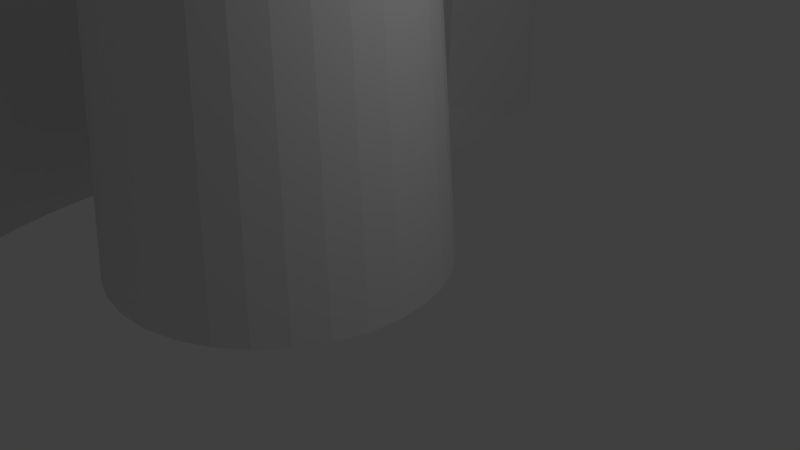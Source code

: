 # Source: untitled.blend  (saved by Blender 2.78.0; exported with 4.5.12 LTS)
import bpy
from mathutils import Matrix  # noqa: F401  (used for matrix-valued properties, if any)

bpy.ops.wm.read_factory_settings(use_empty=True)
scene = bpy.context.scene
scene.name = 'Scene'

# ---- collections
col_collection_1 = bpy.data.collections.new('Collection 1'); scene.collection.children.link(col_collection_1)

# ---- materials (node trees are filled in below, after node groups)
mat_material = bpy.data.materials.new('Material')
mat_material.alpha_threshold = 0.0
mat_material.use_transparent_shadow = False
mat_material.roughness = 0.5
mat_material.line_color = (0.0, 0.0, 0.0, 1.0)

# ---- material node trees

# ---- world
world_world = bpy.data.worlds.new('World'); scene.world = world_world
world_world.color = (0.05088, 0.05088, 0.05088)
world_world.use_sun_shadow = False
world_world.sun_shadow_jitter_overblur = 0.0
world_world.cycles.sampling_method = 'MANUAL'

# ---- cameras
cam_camera = bpy.data.cameras.new('Camera')
cam_camera.clip_end = 100.0
cam_camera.lens = 35.0
cam_camera.sensor_width = 32.0
cam_camera.sensor_height = 18.0
cam_camera.ortho_scale = 7.314
cam_camera.dof.focus_distance = 0.0
cam_camera.dof.aperture_fstop = 128.0

# ---- lights
light_lamp = bpy.data.lights.new('Lamp', 'POINT')
light_lamp.transmission_factor = 0.0
light_lamp.cutoff_distance = 30.0
light_lamp.energy = 100.0
light_lamp.shadow_buffer_clip_start = 1.001
light_lamp.shadow_soft_size = 0.1
light_lamp.shadow_maximum_resolution = 0.006
light_lamp.use_absolute_resolution = True

# ---- meshes
me_cube = bpy.data.meshes.new('Cube')
me_cube.from_pydata([(-3.489, 7.57, 0.01349), (-3.502, 7.535, 3.183), (-3.408, 7.071, 3.178), (-3.341, 6.285, 3.185), (-3.274, 5.499, 3.178), (-3.225, 4.924, 3.183), (-3.348, 4.9, 2.941e-09), (-3.225, 4.924, -0.8472), (-3.274, 5.499, -0.8725), (-3.341, 6.285, -0.8607), (-3.408, 7.071, -0.8725), (-3.478, 7.535, -0.8607), (-4.056, 7.5, 2.941e-09), (-4.101, 7.449, 3.183), (-4.004, 6.889, 3.178), (-3.87, 6.123, 3.185), (-3.737, 5.358, 3.178), (-3.639, 4.797, 3.183), (-3.745, 4.779, 2.941e-09), (-3.639, 4.797, -0.8472), (-3.737, 5.358, -0.8725), (-3.87, 6.123, -0.8607), (-4.004, 6.889, -0.8725), (-4.101, 7.449, -0.8472), (-4.65, 7.233, 2.941e-09), (-4.722, 7.125, 3.183), (-4.578, 6.589, 3.178), (-4.381, 5.857, 3.185), (-4.184, 5.125, 3.178), (-4.039, 4.589, 3.183), (-4.128, 4.533, 2.941e-09), (-4.039, 4.589, -0.8472), (-4.184, 5.125, -0.8725), (-4.381, 5.857, -0.8607), (-4.578, 6.589, -0.8725), (-4.722, 7.125, -0.8472), (-5.293, 6.796, 2.941e-09), (-5.311, 6.679, 3.183), (-5.122, 6.176, 3.178), (-4.865, 5.49, 3.185), (-4.607, 4.804, 3.178), (-4.418, 4.301, 3.183), (-4.491, 4.258, 2.941e-09), (-4.418, 4.301, -0.8472), (-4.607, 4.804, -0.8725), (-4.865, 5.49, -0.8607), (-5.122, 6.176, -0.8725), (-5.311, 6.679, -0.8472), (-5.783, 6.287, 2.941e-09), (-5.856, 6.118, 3.183), (-5.627, 5.658, 3.178), (-5.313, 5.029, 3.185), (-4.999, 4.401, 3.178), (-4.77, 3.94, 3.183), (-4.827, 3.882, 2.941e-09), (-4.77, 3.94, -0.8472), (-4.999, 4.401, -0.8725), (-5.313, 5.029, -0.8607), (-5.627, 5.658, -0.8725), (-5.856, 6.118, -0.8472), (-6.209, 5.603, 2.941e-09), (-6.35, 5.453, 3.183), (-6.083, 5.043, 3.178), (-5.718, 4.482, 3.185), (-5.354, 3.922, 3.178), (-5.087, 3.512, 3.183), (-5.131, 3.472, 2.941e-09), (-5.087, 3.512, -0.8472), (-5.354, 3.922, -0.8725), (-5.718, 4.482, -0.8607), (-6.083, 5.043, -0.8725), (-6.35, 5.453, -0.8472), (-6.653, 4.824, 2.941e-09), (-6.782, 4.695, 3.183), (-6.483, 4.341, 3.178), (-6.074, 3.859, 3.185), (-5.665, 3.377, 3.178), (-5.366, 3.024, 3.183), (-5.398, 2.958, 2.941e-09), (-5.366, 3.024, -0.8472), (-5.665, 3.377, -0.8725), (-6.074, 3.859, -0.8607), (-6.483, 4.341, -0.8725), (-6.782, 4.695, -0.8472), (-7.028, 3.962, 2.941e-09), (-7.147, 3.856, 3.183), (-6.82, 3.566, 3.178), (-6.374, 3.17, 3.185), (-5.927, 2.773, 3.178), (-5.601, 2.483, 3.183), (-5.622, 2.441, 2.941e-09), (-5.601, 2.483, -0.8472), (-5.927, 2.773, -0.8725), (-6.374, 3.17, -0.8607), (-6.82, 3.566, -0.8725), (-7.147, 3.856, -0.8472), (-7.326, 3.032, 2.941e-09), (-7.437, 2.951, 3.183), (-7.088, 2.729, 3.178), (-6.612, 2.426, 3.185), (-6.136, 2.123, 3.178), (-5.788, 1.901, 3.183), (-5.801, 1.819, 2.941e-09), (-5.788, 1.901, -0.8472), (-6.136, 2.123, -0.8725), (-6.612, 2.426, -0.8607), (-7.088, 2.729, -0.8725), (-7.437, 2.951, -0.8472), (-7.542, 2.051, 2.941e-09), (-7.648, 1.996, 3.183), (-7.283, 1.846, 3.178), (-6.786, 1.641, 3.185), (-6.288, 1.436, 3.178), (-5.923, 1.285, 3.183), (-5.931, 1.231, 2.941e-09), (-5.923, 1.285, -0.8472), (-6.288, 1.436, -0.8725), (-6.786, 1.641, -0.8607), (-7.283, 1.846, -0.8725), (-7.648, 1.996, -0.8472), (-7.674, 1.034, 2.941e-09), (-7.776, 1.007, 3.183), (-7.402, 0.9309, 3.178), (-6.891, 0.8274, 3.185), (-6.38, 0.724, 3.178), (-6.006, 0.6483, 3.183), (-6.01, 0.6206, 2.941e-09), (-6.006, 0.6483, -0.8472), (-6.38, 0.724, -0.8725), (-6.891, 0.8274, -0.8607), (-7.402, 0.9309, -0.8725), (-7.776, 1.007, -0.8472), (-7.718, 3.499e-07, 2.941e-09), (-7.819, 3.314e-07, 3.183), (-7.442, 2.807e-07, 3.178), (-6.926, 2.114e-07, 3.185), (-6.411, 1.421e-07, 3.178), (-6.033, 9.141e-08, 3.183), (-6.037, 7.284e-08, 2.941e-09), (-6.033, 9.141e-08, -0.8472), (-6.411, 1.421e-07, -0.8725), (-6.926, 2.114e-07, -0.8607), (-7.442, 2.807e-07, -0.8725), (-7.819, 3.314e-07, -0.8472), (-7.674, -1.034, 2.941e-09), (-7.776, -1.007, 3.183), (-7.402, -0.9309, 3.178), (-6.891, -0.8274, 3.185), (-6.38, -0.724, 3.178), (-6.006, -0.6483, 3.183), (-6.01, -0.6206, 2.941e-09), (-6.006, -0.6483, -0.8472), (-6.38, -0.724, -0.8725), (-6.891, -0.8274, -0.8607), (-7.402, -0.9309, -0.8725), (-7.776, -1.007, -0.8472), (-7.542, -2.051, 2.941e-09), (-7.648, -1.996, 3.183), (-7.283, -1.846, 3.178), (-6.786, -1.641, 3.185), (-6.288, -1.436, 3.178), (-5.923, -1.285, 3.183), (-5.931, -1.231, 2.941e-09), (-5.923, -1.285, -0.8472), (-6.288, -1.436, -0.8725), (-6.786, -1.641, -0.8607), (-7.283, -1.846, -0.8725), (-7.648, -1.996, -0.8472), (-7.326, -3.032, 2.941e-09), (-7.437, -2.951, 3.183), (-7.088, -2.729, 3.178), (-6.612, -2.426, 3.185), (-6.136, -2.123, 3.178), (-5.788, -1.901, 3.183), (-5.801, -1.819, 2.941e-09), (-5.788, -1.901, -0.8472), (-6.136, -2.123, -0.8725), (-6.612, -2.426, -0.8607), (-7.088, -2.729, -0.8725), (-7.437, -2.951, -0.8472), (-7.028, -3.962, 2.941e-09), (-7.147, -3.856, 3.183), (-6.82, -3.566, 3.178), (-6.374, -3.17, 3.185), (-5.927, -2.773, 3.178), (-5.601, -2.483, 3.183), (-5.622, -2.438, 2.941e-09), (-5.601, -2.483, -0.8472), (-5.927, -2.773, -0.8725), (-6.374, -3.17, -0.8607), (-6.82, -3.566, -0.8725), (-7.147, -3.856, -0.8472), (-6.653, -4.824, 2.941e-09), (-6.782, -4.695, 3.183), (-6.483, -4.341, 3.178), (-6.074, -3.859, 3.185), (-5.665, -3.377, 3.178), (-5.366, -3.024, 3.183), (-5.398, -2.956, 2.941e-09), (-5.366, -3.024, -0.8472), (-5.665, -3.377, -0.8725), (-6.074, -3.859, -0.8607), (-6.483, -4.341, -0.8725), (-6.782, -4.695, -0.8472), (-6.209, -5.603, 2.941e-09), (-6.35, -5.453, 3.183), (-6.083, -5.043, 3.178), (-5.718, -4.482, 3.185), (-5.354, -3.922, 3.178), (-5.087, -3.512, 3.183), (-5.131, -3.423, 2.941e-09), (-5.087, -3.512, -0.8472), (-5.354, -3.922, -0.8725), (-5.718, -4.482, -0.8607), (-6.083, -5.043, -0.8725), (-6.35, -5.453, -0.8472), (-5.702, -6.287, 2.941e-09), (-5.856, -6.118, 3.183), (-5.627, -5.658, 3.178), (-5.313, -5.029, 3.185), (-4.999, -4.401, 3.178), (-4.77, -3.94, 3.183), (-4.827, -3.894, 2.941e-09), (-4.77, -3.94, -0.8472), (-4.999, -4.401, -0.8725), (-5.313, -5.029, -0.8607), (-5.627, -5.658, -0.8725), (-5.856, -6.118, -0.8472), (-5.141, -6.862, 2.941e-09), (-5.311, -6.679, 3.183), (-5.122, -6.176, 3.178), (-4.865, -5.49, 3.185), (-4.607, -4.804, 3.178), (-4.418, -4.301, 3.183), (-4.491, -4.24, 2.941e-09), (-4.418, -4.301, -0.8472), (-4.607, -4.804, -0.8725), (-4.865, -5.49, -0.8607), (-5.122, -6.176, -0.8725), (-5.311, -6.679, -0.8472), (-4.629, -7.211, 2.941e-09), (-4.722, -7.125, 3.183), (-4.578, -6.589, 3.178), (-4.381, -5.857, 3.185), (-4.184, -5.125, 3.178), (-4.039, -4.589, 3.183), (-4.128, -4.546, 2.941e-09), (-4.039, -4.589, -0.8472), (-4.184, -5.125, -0.8725), (-4.381, -5.857, -0.8607), (-4.578, -6.589, -0.8725), (-4.722, -7.125, -0.8472), (-4.12, -7.507, 2.941e-09), (-4.101, -7.449, 3.183), (-4.004, -6.889, 3.178), (-3.87, -6.123, 3.185), (-3.737, -5.358, 3.178), (-3.639, -4.797, 3.183), (-3.745, -4.745, 2.941e-09), (-3.639, -4.797, -0.8472), (-3.737, -5.358, -0.8725), (-3.87, -6.123, -0.8607), (-4.004, -6.889, -0.8725), (-4.101, -7.449, -0.8472), (-3.458, -7.709, 2.941e-09), (-3.458, -7.646, 3.183), (-3.408, -7.071, 3.178), (-3.341, -6.285, 3.185), (-3.274, -5.499, 3.178), (-3.225, -4.924, 3.183), (-3.265, -4.867, 2.941e-09), (-3.225, -4.924, -0.8472), (-3.274, -5.499, -0.8725), (-3.341, -6.285, -0.8607), (-3.408, -7.071, -0.8725), (-3.458, -7.646, -0.8472), (-0.863, 2.232, -0.6375), (-1.402, 2.028, 4.378), (-20.85, -1.0, -1.0), (-1.333, 2.375, -0.6375), (-1.823, 2.07, 4.378), (-1.823, 2.423, -0.6375), (-1.478, 1.647, 8.853), (-1.147, 1.547, 8.853), (-0.9982, 1.906, 4.378), (-0.4295, 2.0, -0.6375), (-0.6257, 1.707, 4.378), (-0.04945, 1.688, -0.6375), (-0.2993, 1.439, 4.378), (0.2624, 1.308, -0.6375), (-0.03133, 1.112, 4.378), (0.4941, 0.8749, -0.6375), (0.1678, 0.7397, 4.378), (0.6368, 0.4045, -0.6375), (0.2904, 0.3356, 4.378), (0.685, -0.08472, -0.6375), (0.3318, -0.08472, 4.378), (0.6368, -0.5739, -0.6375), (0.2904, -0.505, 4.378), (0.4941, -1.044, -0.6375), (0.1678, -0.9092, 4.378), (0.2624, -1.478, -0.6375), (-0.03133, -1.282, 4.378), (-0.04945, -1.858, -0.6375), (-0.2993, -1.608, 4.378), (-0.4295, -2.17, -0.6375), (-0.6257, -1.876, 4.378), (-0.863, -2.402, -0.6375), (-0.9982, -2.075, 4.378), (-1.333, -2.544, -0.6375), (-1.402, -2.198, 4.378), (-1.823, -2.592, -0.6375), (-1.823, -2.239, 4.378), (-2.312, -2.544, -0.6375), (-2.243, -2.198, 4.378), (-2.782, -2.402, -0.6375), (-2.647, -2.075, 4.378), (-3.216, -2.17, -0.6375), (-3.02, -1.876, 4.378), (-3.596, -1.858, -0.6375), (-3.346, -1.608, 4.378), (-3.908, -1.478, -0.6375), (-3.614, -1.282, 4.378), (-4.139, -1.044, -0.6375), (-3.813, -0.9092, 4.378), (-4.282, -0.5739, -0.6375), (-3.936, -0.505, 4.378), (-4.33, -0.08472, -0.6375), (-3.977, -0.08472, 4.378), (-4.282, 0.4045, -0.6375), (-3.936, 0.3356, 4.378), (-4.139, 0.8749, -0.6375), (-3.813, 0.7397, 4.378), (-3.908, 1.308, -0.6375), (-3.614, 1.112, 4.378), (-3.596, 1.688, -0.6375), (-3.346, 1.439, 4.378), (-3.216, 2.0, -0.6375), (-3.02, 1.707, 4.378), (-2.782, 2.232, -0.6375), (-2.647, 1.906, 4.378), (-2.312, 2.375, -0.6375), (-2.243, 2.028, 4.378), (-1.823, 1.681, 8.853), (-0.8415, 1.384, 8.853), (-0.5739, 1.164, 8.853), (-0.3542, 0.8965, 8.853), (-0.191, 0.5911, 8.853), (-0.09052, 0.2598, 8.853), (-0.05658, -0.08472, 8.853), (-0.09052, -0.4293, 8.853), (-0.191, -0.7606, 8.853), (-0.3542, -1.066, 8.853), (-0.5739, -1.334, 8.853), (-0.8415, -1.553, 8.853), (-1.147, -1.716, 8.853), (-1.478, -1.817, 8.853), (-1.823, -1.851, 8.853), (-2.167, -1.817, 8.853), (-2.498, -1.716, 8.853), (-2.804, -1.553, 8.853), (-3.071, -1.334, 8.853), (-3.291, -1.066, 8.853), (-3.454, -0.7606, 8.853), (-3.555, -0.4293, 8.853), (-3.589, -0.08472, 8.853), (-3.555, 0.2598, 8.853), (-3.454, 0.5911, 8.853), (-3.291, 0.8965, 8.853), (-3.071, 1.164, 8.853), (-2.804, 1.384, 8.853), (-2.498, 1.547, 8.853), (-2.167, 1.647, 8.853), (-2.369, 1.234, 12.16), (-2.616, 1.102, 12.16), (-2.101, 1.315, 12.16), (-1.823, 1.343, 12.16), (-2.832, 0.9246, 12.16), (-3.01, 0.7083, 12.16), (-3.141, 0.4615, 12.16), (-3.223, 0.1938, 12.16), (-3.25, -0.08472, 12.16), (-3.223, -0.3632, 12.16), (-3.141, -0.631, 12.16), (-3.01, -0.8778, 12.16), (-2.832, -1.094, 12.16), (-2.616, -1.272, 12.16), (-2.369, -1.404, 12.16), (-2.101, -1.485, 12.16), (-1.823, -1.512, 12.16), (-1.544, -1.485, 12.16), (-1.276, -1.404, 12.16), (-1.03, -1.272, 12.16), (-0.8133, -1.094, 12.16), (-0.6358, -0.8778, 12.16), (-0.5039, -0.631, 12.16), (-0.4226, -0.3632, 12.16), (-0.3952, -0.08472, 12.16), (-0.4226, 0.1938, 12.16), (-0.5039, 0.4615, 12.16), (-0.6358, 0.7083, 12.16), (-0.8133, 0.9246, 12.16), (-1.03, 1.102, 12.16), (-1.276, 1.234, 12.16), (-1.544, 1.315, 12.16), (-2.302, 1.073, 14.69), (-2.519, 0.9571, 14.69), (-2.067, 1.144, 14.69), (-1.823, 1.168, 14.69), (-2.709, 0.8013, 14.69), (-2.865, 0.6114, 14.69), (-2.98, 0.3948, 14.69), (-3.052, 0.1597, 14.69), (-3.076, -0.08472, 14.69), (-3.052, -0.3292, 14.69), (-2.98, -0.5642, 14.69), (-2.865, -0.7809, 14.69), (-2.709, -0.9707, 14.69), (-2.519, -1.127, 14.69), (-2.302, -1.242, 14.69), (-2.067, -1.314, 14.69), (-1.823, -1.338, 14.69), (-1.578, -1.314, 14.69), (-1.343, -1.242, 14.69), (-1.127, -1.127, 14.69), (-0.9366, -0.9707, 14.69), (-0.7808, -0.7809, 14.69), (-0.665, -0.5642, 14.69), (-0.5937, -0.3292, 14.69), (-0.5696, -0.08472, 14.69), (-0.5937, 0.1597, 14.69), (-0.665, 0.3948, 14.69), (-0.7808, 0.6114, 14.69), (-0.9366, 0.8013, 14.69), (-1.127, 0.9571, 14.69), (-1.343, 1.073, 14.69), (-1.578, 1.144, 14.69), (-2.213, 0.8566, 17.22), (-2.389, 0.7624, 17.22), (-2.021, 0.9145, 17.22), (-1.823, 0.9341, 17.22), (-2.543, 0.6357, 17.22), (-2.67, 0.4813, 17.22), (-2.764, 0.3052, 17.22), (-2.822, 0.114, 17.22), (-2.841, -0.08472, 17.22), (-2.822, -0.2835, 17.22), (-2.764, -0.4746, 17.22), (-2.67, -0.6508, 17.22), (-2.543, -0.8051, 17.22), (-2.389, -0.9319, 17.22), (-2.213, -1.026, 17.22), (-2.021, -1.084, 17.22), (-1.823, -1.104, 17.22), (-1.624, -1.084, 17.22), (-1.433, -1.026, 17.22), (-1.257, -0.9319, 17.22), (-1.102, -0.8051, 17.22), (-0.9755, -0.6508, 17.22), (-0.8814, -0.4746, 17.22), (-0.8234, -0.2835, 17.22), (-0.8038, -0.08472, 17.22), (-0.8234, 0.114, 17.22), (-0.8814, 0.3052, 17.22), (-0.9755, 0.4813, 17.22), (-1.102, 0.6357, 17.22), (-1.257, 0.7624, 17.22), (-1.433, 0.8566, 17.22), (-1.624, 0.9145, 17.22), (-1.774, 0.1117, 18.09), (-1.736, 0.3006, 18.03), (-1.702, 0.4747, 17.93), (-1.671, 0.6273, 17.81), (-1.646, 0.7525, 17.65), (-1.628, 0.8456, 17.47), (-1.616, 0.9029, 17.28), (-1.613, 0.9222, 17.08), (-1.616, 0.9029, 16.88), (-1.628, 0.8456, 16.69), (-1.646, 0.7525, 16.51), (-1.671, 0.6273, 16.35), (-1.702, 0.4747, 16.23), (-1.736, 0.3006, 16.13), (-1.774, 0.1117, 16.07), (-1.736, 0.1003, 18.09), (-1.663, 0.2783, 18.03), (-1.595, 0.4423, 17.93), (-1.535, 0.586, 17.81), (-1.486, 0.704, 17.65), (-1.45, 0.7916, 17.47), (-1.428, 0.8456, 17.28), (-1.42, 0.8638, 17.08), (-1.428, 0.8456, 16.88), (-1.45, 0.7916, 16.69), (-1.486, 0.704, 16.51), (-1.535, 0.586, 16.35), (-1.595, 0.4423, 16.23), (-1.663, 0.2783, 16.13), (-1.736, 0.1003, 16.07), (-1.702, 0.08182, 18.09), (-1.595, 0.242, 18.03), (-1.496, 0.3895, 17.93), (-1.41, 0.5189, 17.81), (-1.339, 0.6251, 17.65), (-1.286, 0.704, 17.47), (-1.253, 0.7525, 17.28), (-1.243, 0.7689, 17.08), (-1.253, 0.7525, 16.88), (-1.286, 0.704, 16.69), (-1.339, 0.6251, 16.51), (-1.41, 0.5189, 16.35), (-1.496, 0.3895, 16.23), (-1.595, 0.242, 16.13), (-1.702, 0.08182, 16.07), (-1.671, 0.05691, 18.09), (-1.535, 0.1931, 18.03), (-1.41, 0.3186, 17.93), (-1.3, 0.4286, 17.81), (-1.209, 0.5189, 17.65), (-1.142, 0.586, 17.47), (-1.101, 0.6273, 17.28), (-1.087, 0.6413, 17.08), (-1.101, 0.6273, 16.88), (-1.142, 0.586, 16.69), (-1.209, 0.5189, 16.51), (-1.3, 0.4286, 16.35), (-1.41, 0.3186, 16.23), (-1.535, 0.1931, 16.13), (-1.671, 0.05691, 16.07), (-1.646, 0.02656, 18.09), (-1.486, 0.1336, 18.03), (-1.339, 0.2322, 17.93), (-1.209, 0.3186, 17.81), (-1.103, 0.3895, 17.65), (-1.024, 0.4423, 17.47), (-0.9757, 0.4747, 17.28), (-0.9592, 0.4857, 17.08), (-0.9757, 0.4747, 16.88), (-1.024, 0.4423, 16.69), (-1.103, 0.3895, 16.51), (-1.209, 0.3186, 16.35), (-1.339, 0.2322, 16.23), (-1.486, 0.1336, 16.13), (-1.646, 0.02656, 16.07), (-1.813, -0.08472, 16.05), (-1.628, -0.00807, 18.09), (-1.45, 0.06563, 18.03), (-1.286, 0.1336, 17.93), (-1.142, 0.1931, 17.81), (-1.024, 0.242, 17.65), (-0.9366, 0.2783, 17.47), (-0.8826, 0.3006, 17.28), (-0.8644, 0.3082, 17.08), (-0.8826, 0.3006, 16.88), (-0.9366, 0.2783, 16.69), (-1.024, 0.242, 16.51), (-1.142, 0.1931, 16.35), (-1.286, 0.1336, 16.23), (-1.45, 0.06563, 16.13), (-1.628, -0.00807, 16.07), (-1.616, -0.04564, 18.09), (-1.428, -0.00807, 18.03), (-1.253, 0.02656, 17.93), (-1.101, 0.05691, 17.81), (-0.9757, 0.08182, 17.65), (-0.8826, 0.1003, 17.47), (-0.8253, 0.1117, 17.28), (-0.8059, 0.1156, 17.08), (-0.8253, 0.1117, 16.88), (-0.8826, 0.1003, 16.69), (-0.9757, 0.08182, 16.51), (-1.101, 0.05691, 16.35), (-1.253, 0.02656, 16.23), (-1.428, -0.00807, 16.13), (-1.616, -0.04564, 16.07), (-1.613, -0.08472, 18.09), (-1.42, -0.08472, 18.03), (-1.243, -0.08472, 17.93), (-1.087, -0.08472, 17.81), (-0.9592, -0.08472, 17.65), (-0.8644, -0.08472, 17.47), (-0.8059, -0.08472, 17.28), (-0.7862, -0.08472, 17.08), (-0.8059, -0.08472, 16.88), (-0.8644, -0.08472, 16.69), (-0.9592, -0.08472, 16.51), (-1.087, -0.08472, 16.35), (-1.243, -0.08472, 16.23), (-1.42, -0.08472, 16.13), (-1.613, -0.08472, 16.07), (-1.616, -0.1238, 18.09), (-1.428, -0.1614, 18.03), (-1.253, -0.196, 17.93), (-1.101, -0.2264, 17.81), (-0.9757, -0.2513, 17.65), (-0.8826, -0.2698, 17.47), (-0.8253, -0.2812, 17.28), (-0.8059, -0.285, 17.08), (-0.8253, -0.2812, 16.88), (-0.8826, -0.2698, 16.69), (-0.9757, -0.2513, 16.51), (-1.101, -0.2264, 16.35), (-1.253, -0.196, 16.23), (-1.428, -0.1614, 16.13), (-1.616, -0.1238, 16.07), (-1.628, -0.1614, 18.09), (-1.45, -0.2351, 18.03), (-1.286, -0.303, 17.93), (-1.142, -0.3625, 17.81), (-1.024, -0.4114, 17.65), (-0.9366, -0.4477, 17.47), (-0.8826, -0.4701, 17.28), (-0.8644, -0.4776, 17.08), (-0.8826, -0.4701, 16.88), (-0.9366, -0.4477, 16.69), (-1.024, -0.4114, 16.51), (-1.142, -0.3625, 16.35), (-1.286, -0.303, 16.23), (-1.45, -0.2351, 16.13), (-1.628, -0.1614, 16.07), (-1.646, -0.196, 18.09), (-1.486, -0.303, 18.03), (-1.339, -0.4016, 17.93), (-1.209, -0.4881, 17.81), (-1.103, -0.559, 17.65), (-1.024, -0.6117, 17.47), (-0.9757, -0.6442, 17.28), (-0.9592, -0.6551, 17.08), (-0.9757, -0.6442, 16.88), (-1.024, -0.6117, 16.69), (-1.103, -0.559, 16.51), (-1.209, -0.4881, 16.35), (-1.339, -0.4016, 16.23), (-1.486, -0.303, 16.13), (-1.646, -0.196, 16.07), (-1.671, -0.2264, 18.09), (-1.535, -0.3625, 18.03), (-1.41, -0.4881, 17.93), (-1.3, -0.5981, 17.81), (-1.209, -0.6883, 17.65), (-1.142, -0.7554, 17.47), (-1.101, -0.7967, 17.28), (-1.087, -0.8107, 17.08), (-1.101, -0.7967, 16.88), (-1.142, -0.7554, 16.69), (-1.209, -0.6883, 16.51), (-1.3, -0.5981, 16.35), (-1.41, -0.4881, 16.23), (-1.535, -0.3625, 16.13), (-1.671, -0.2264, 16.07), (-1.702, -0.2513, 18.09), (-1.595, -0.4114, 18.03), (-1.496, -0.559, 17.93), (-1.41, -0.6883, 17.81), (-1.339, -0.7945, 17.65), (-1.286, -0.8734, 17.47), (-1.253, -0.922, 17.28), (-1.243, -0.9384, 17.08), (-1.253, -0.922, 16.88), (-1.286, -0.8734, 16.69), (-1.339, -0.7945, 16.51), (-1.41, -0.6883, 16.35), (-1.496, -0.559, 16.23), (-1.595, -0.4114, 16.13), (-1.702, -0.2513, 16.07), (-1.736, -0.2698, 18.09), (-1.663, -0.4477, 18.03), (-1.595, -0.6117, 17.93), (-1.535, -0.7554, 17.81), (-1.486, -0.8734, 17.65), (-1.45, -0.9611, 17.47), (-1.428, -1.015, 17.28), (-1.42, -1.033, 17.08), (-1.428, -1.015, 16.88), (-1.45, -0.9611, 16.69), (-1.486, -0.8734, 16.51), (-1.535, -0.7554, 16.35), (-1.595, -0.6117, 16.23), (-1.663, -0.4477, 16.13), (-1.736, -0.2698, 16.07), (-1.774, -0.2812, 18.09), (-1.736, -0.4701, 18.03), (-1.702, -0.6442, 17.93), (-1.671, -0.7967, 17.81), (-1.646, -0.922, 17.65), (-1.628, -1.015, 17.47), (-1.616, -1.072, 17.28), (-1.613, -1.092, 17.08), (-1.616, -1.072, 16.88), (-1.628, -1.015, 16.69), (-1.646, -0.922, 16.51), (-1.671, -0.7967, 16.35), (-1.702, -0.6442, 16.23), (-1.736, -0.4701, 16.13), (-1.774, -0.2812, 16.07), (-1.813, -0.285, 18.09), (-1.813, -0.4776, 18.03), (-1.813, -0.6551, 17.93), (-1.813, -0.8107, 17.81), (-1.813, -0.9384, 17.65), (-1.813, -1.033, 17.47), (-1.813, -1.092, 17.28), (-1.813, -1.111, 17.08), (-1.813, -1.092, 16.88), (-1.813, -1.033, 16.69), (-1.813, -0.9384, 16.51), (-1.813, -0.8107, 16.35), (-1.813, -0.6551, 16.23), (-1.813, -0.4776, 16.13), (-1.813, -0.285, 16.07), (-1.852, -0.2812, 18.09), (-1.89, -0.4701, 18.03), (-1.924, -0.6442, 17.93), (-1.955, -0.7967, 17.81), (-1.979, -0.922, 17.65), (-1.998, -1.015, 17.47), (-2.009, -1.072, 17.28), (-2.013, -1.092, 17.08), (-2.009, -1.072, 16.88), (-1.998, -1.015, 16.69), (-1.979, -0.922, 16.51), (-1.955, -0.7967, 16.35), (-1.924, -0.6442, 16.23), (-1.89, -0.4701, 16.13), (-1.852, -0.2812, 16.07), (-1.89, -0.2698, 18.09), (-1.963, -0.4477, 18.03), (-2.031, -0.6117, 17.93), (-2.091, -0.7554, 17.81), (-2.14, -0.8734, 17.65), (-2.176, -0.9611, 17.47), (-2.198, -1.015, 17.28), (-2.206, -1.033, 17.08), (-2.198, -1.015, 16.88), (-2.176, -0.9611, 16.69), (-2.14, -0.8734, 16.51), (-2.091, -0.7554, 16.35), (-2.031, -0.6117, 16.23), (-1.963, -0.4477, 16.13), (-1.89, -0.2698, 16.07), (-1.813, -0.08472, 18.11), (-1.924, -0.2513, 18.09), (-2.031, -0.4114, 18.03), (-2.13, -0.559, 17.93), (-2.216, -0.6883, 17.81), (-2.287, -0.7945, 17.65), (-2.34, -0.8734, 17.47), (-2.372, -0.922, 17.28), (-2.383, -0.9384, 17.08), (-2.372, -0.922, 16.88), (-2.34, -0.8734, 16.69), (-2.287, -0.7945, 16.51), (-2.216, -0.6883, 16.35), (-2.13, -0.559, 16.23), (-2.031, -0.4114, 16.13), (-1.924, -0.2513, 16.07), (-1.955, -0.2264, 18.09), (-2.091, -0.3625, 18.03), (-2.216, -0.4881, 17.93), (-2.326, -0.5981, 17.81), (-2.417, -0.6883, 17.65), (-2.484, -0.7554, 17.47), (-2.525, -0.7967, 17.28), (-2.539, -0.8107, 17.08), (-2.525, -0.7967, 16.88), (-2.484, -0.7554, 16.69), (-2.417, -0.6883, 16.51), (-2.326, -0.5981, 16.35), (-2.216, -0.4881, 16.23), (-2.091, -0.3625, 16.13), (-1.955, -0.2264, 16.07), (-1.979, -0.196, 18.09), (-2.14, -0.303, 18.03), (-2.287, -0.4016, 17.93), (-2.417, -0.4881, 17.81), (-2.523, -0.559, 17.65), (-2.602, -0.6117, 17.47), (-2.65, -0.6442, 17.28), (-2.667, -0.6551, 17.08), (-2.65, -0.6442, 16.88), (-2.602, -0.6117, 16.69), (-2.523, -0.559, 16.51), (-2.417, -0.4881, 16.35), (-2.287, -0.4016, 16.23), (-2.14, -0.303, 16.13), (-1.979, -0.196, 16.07), (-1.998, -0.1614, 18.09), (-2.176, -0.2351, 18.03), (-2.34, -0.303, 17.93), (-2.484, -0.3625, 17.81), (-2.602, -0.4114, 17.65), (-2.689, -0.4477, 17.47), (-2.743, -0.4701, 17.28), (-2.761, -0.4776, 17.08), (-2.743, -0.4701, 16.88), (-2.689, -0.4477, 16.69), (-2.602, -0.4114, 16.51), (-2.484, -0.3625, 16.35), (-2.34, -0.303, 16.23), (-2.176, -0.2351, 16.13), (-1.998, -0.1614, 16.07), (-2.009, -0.1238, 18.09), (-2.198, -0.1614, 18.03), (-2.372, -0.196, 17.93), (-2.525, -0.2264, 17.81), (-2.65, -0.2513, 17.65), (-2.743, -0.2698, 17.47), (-2.801, -0.2812, 17.28), (-2.82, -0.285, 17.08), (-2.801, -0.2812, 16.88), (-2.743, -0.2698, 16.69), (-2.65, -0.2513, 16.51), (-2.525, -0.2264, 16.35), (-2.372, -0.196, 16.23), (-2.198, -0.1614, 16.13), (-2.009, -0.1238, 16.07), (-2.013, -0.08472, 18.09), (-2.206, -0.08472, 18.03), (-2.383, -0.08472, 17.93), (-2.539, -0.08472, 17.81), (-2.667, -0.08472, 17.65), (-2.761, -0.08472, 17.47), (-2.82, -0.08472, 17.28), (-2.84, -0.08472, 17.08), (-2.82, -0.08472, 16.88), (-2.761, -0.08472, 16.69), (-2.667, -0.08472, 16.51), (-2.539, -0.08472, 16.35), (-2.383, -0.08472, 16.23), (-2.206, -0.08472, 16.13), (-2.013, -0.08472, 16.07), (-2.009, -0.04564, 18.09), (-2.198, -0.00807, 18.03), (-2.372, 0.02656, 17.93), (-2.525, 0.05691, 17.81), (-2.65, 0.08182, 17.65), (-2.743, 0.1003, 17.47), (-2.801, 0.1117, 17.28), (-2.82, 0.1156, 17.08), (-2.801, 0.1117, 16.88), (-2.743, 0.1003, 16.69), (-2.65, 0.08182, 16.51), (-2.525, 0.05691, 16.35), (-2.372, 0.02656, 16.23), (-2.198, -0.00807, 16.13), (-2.009, -0.04564, 16.07), (-1.998, -0.00807, 18.09), (-2.176, 0.06563, 18.03), (-2.34, 0.1336, 17.93), (-2.484, 0.1931, 17.81), (-2.602, 0.242, 17.65), (-2.689, 0.2783, 17.47), (-2.743, 0.3006, 17.28), (-2.761, 0.3082, 17.08), (-2.743, 0.3006, 16.88), (-2.689, 0.2783, 16.69), (-2.602, 0.242, 16.51), (-2.484, 0.1931, 16.35), (-2.34, 0.1336, 16.23), (-2.176, 0.06563, 16.13), (-1.998, -0.00807, 16.07), (-1.979, 0.02656, 18.09), (-2.14, 0.1336, 18.03), (-2.287, 0.2322, 17.93), (-2.417, 0.3186, 17.81), (-2.523, 0.3895, 17.65), (-2.602, 0.4423, 17.47), (-2.65, 0.4747, 17.28), (-2.667, 0.4857, 17.08), (-2.65, 0.4747, 16.88), (-2.602, 0.4423, 16.69), (-2.523, 0.3895, 16.51), (-2.417, 0.3186, 16.35), (-2.287, 0.2322, 16.23), (-2.14, 0.1336, 16.13), (-1.979, 0.02656, 16.07), (-1.955, 0.05691, 18.09), (-2.091, 0.1931, 18.03), (-2.216, 0.3186, 17.93), (-2.326, 0.4286, 17.81), (-2.417, 0.5189, 17.65), (-2.484, 0.586, 17.47), (-2.525, 0.6273, 17.28), (-2.539, 0.6413, 17.08), (-2.525, 0.6273, 16.88), (-2.484, 0.586, 16.69), (-2.417, 0.5189, 16.51), (-2.326, 0.4286, 16.35), (-2.216, 0.3186, 16.23), (-2.091, 0.1931, 16.13), (-1.955, 0.05691, 16.07), (-1.924, 0.08182, 18.09), (-2.031, 0.242, 18.03), (-2.13, 0.3895, 17.93), (-2.216, 0.5189, 17.81), (-2.287, 0.6251, 17.65), (-2.34, 0.704, 17.47), (-2.372, 0.7525, 17.28), (-2.383, 0.7689, 17.08), (-2.372, 0.7525, 16.88), (-2.34, 0.704, 16.69), (-2.287, 0.6251, 16.51), (-2.216, 0.5189, 16.35), (-2.13, 0.3895, 16.23), (-2.031, 0.242, 16.13), (-1.924, 0.08182, 16.07), (-1.89, 0.1003, 18.09), (-1.963, 0.2783, 18.03), (-2.031, 0.4423, 17.93), (-2.091, 0.586, 17.81), (-2.14, 0.704, 17.65), (-2.176, 0.7916, 17.47), (-2.198, 0.8456, 17.28), (-2.206, 0.8638, 17.08), (-2.198, 0.8456, 16.88), (-2.176, 0.7916, 16.69), (-2.14, 0.704, 16.51), (-2.091, 0.586, 16.35), (-2.031, 0.4423, 16.23), (-1.963, 0.2783, 16.13), (-1.89, 0.1003, 16.07), (-1.852, 0.1117, 18.09), (-1.89, 0.3006, 18.03), (-1.924, 0.4747, 17.93), (-1.955, 0.6273, 17.81), (-1.979, 0.7525, 17.65), (-1.998, 0.8456, 17.47), (-2.009, 0.9029, 17.28), (-2.013, 0.9222, 17.08), (-2.009, 0.9029, 16.88), (-1.998, 0.8456, 16.69), (-1.979, 0.7525, 16.51), (-1.955, 0.6273, 16.35), (-1.924, 0.4747, 16.23), (-1.89, 0.3006, 16.13), (-1.852, 0.1117, 16.07), (-1.813, 0.1156, 18.09), (-1.813, 0.3082, 18.03), (-1.813, 0.4857, 17.93), (-1.813, 0.6413, 17.81), (-1.813, 0.7689, 17.65), (-1.813, 0.8638, 17.47), (-1.813, 0.9222, 17.28), (-1.813, 0.942, 17.08), (-1.813, 0.9222, 16.88), (-1.813, 0.8638, 16.69), (-1.813, 0.7689, 16.51), (-1.813, 0.6413, 16.35), (-1.813, 0.4857, 16.23), (-1.813, 0.3082, 16.13), (-1.813, 0.1156, 16.07)], [], [(0, 12, 13, 1), (1, 13, 14, 2), (2, 14, 15, 3), (3, 15, 16, 4), (4, 16, 17, 5), (5, 17, 18, 6), (6, 18, 19, 7), (7, 19, 20, 8), (8, 20, 21, 9), (9, 21, 22, 10), (10, 22, 23, 11), (11, 23, 12, 0), (12, 24, 25, 13), (13, 25, 26, 14), (14, 26, 27, 15), (15, 27, 28, 16), (16, 28, 29, 17), (17, 29, 30, 18), (18, 30, 31, 19), (19, 31, 32, 20), (20, 32, 33, 21), (21, 33, 34, 22), (22, 34, 35, 23), (23, 35, 24, 12), (24, 36, 37, 25), (25, 37, 38, 26), (26, 38, 39, 27), (27, 39, 40, 28), (28, 40, 41, 29), (29, 41, 42, 30), (30, 42, 43, 31), (31, 43, 44, 32), (32, 44, 45, 33), (33, 45, 46, 34), (34, 46, 47, 35), (35, 47, 36, 24), (36, 48, 49, 37), (37, 49, 50, 38), (38, 50, 51, 39), (39, 51, 52, 40), (40, 52, 53, 41), (41, 53, 54, 42), (42, 54, 55, 43), (43, 55, 56, 44), (44, 56, 57, 45), (45, 57, 58, 46), (46, 58, 59, 47), (47, 59, 48, 36), (48, 60, 61, 49), (49, 61, 62, 50), (50, 62, 63, 51), (51, 63, 64, 52), (52, 64, 65, 53), (53, 65, 66, 54), (54, 66, 67, 55), (55, 67, 68, 56), (56, 68, 69, 57), (57, 69, 70, 58), (58, 70, 71, 59), (59, 71, 60, 48), (60, 72, 73, 61), (61, 73, 74, 62), (62, 74, 75, 63), (63, 75, 76, 64), (64, 76, 77, 65), (65, 77, 78, 66), (66, 78, 79, 67), (67, 79, 80, 68), (68, 80, 81, 69), (69, 81, 82, 70), (70, 82, 83, 71), (71, 83, 72, 60), (72, 84, 85, 73), (73, 85, 86, 74), (74, 86, 87, 75), (75, 87, 88, 76), (76, 88, 89, 77), (77, 89, 90, 78), (78, 90, 91, 79), (79, 91, 92, 80), (80, 92, 93, 81), (81, 93, 94, 82), (82, 94, 95, 83), (83, 95, 84, 72), (84, 96, 97, 85), (85, 97, 98, 86), (86, 98, 99, 87), (87, 99, 100, 88), (88, 100, 101, 89), (89, 101, 102, 90), (90, 102, 103, 91), (91, 103, 104, 92), (92, 104, 105, 93), (93, 105, 106, 94), (94, 106, 107, 95), (95, 107, 96, 84), (96, 108, 109, 97), (97, 109, 110, 98), (98, 110, 111, 99), (99, 111, 112, 100), (100, 112, 113, 101), (101, 113, 114, 102), (102, 114, 115, 103), (103, 115, 116, 104), (104, 116, 117, 105), (105, 117, 118, 106), (106, 118, 119, 107), (107, 119, 108, 96), (108, 120, 121, 109), (109, 121, 122, 110), (110, 122, 123, 111), (111, 123, 124, 112), (112, 124, 125, 113), (113, 125, 126, 114), (114, 126, 127, 115), (115, 127, 128, 116), (116, 128, 129, 117), (117, 129, 130, 118), (118, 130, 131, 119), (119, 131, 120, 108), (120, 132, 133, 121), (121, 133, 134, 122), (122, 134, 135, 123), (123, 135, 136, 124), (124, 136, 137, 125), (125, 137, 138, 126), (126, 138, 139, 127), (127, 139, 140, 128), (128, 140, 141, 129), (129, 141, 142, 130), (130, 142, 143, 131), (131, 143, 132, 120), (132, 144, 145, 133), (133, 145, 146, 134), (134, 146, 147, 135), (135, 147, 148, 136), (136, 148, 149, 137), (137, 149, 150, 138), (138, 150, 151, 139), (139, 151, 152, 140), (140, 152, 153, 141), (141, 153, 154, 142), (142, 154, 155, 143), (143, 155, 144, 132), (144, 156, 157, 145), (145, 157, 158, 146), (146, 158, 159, 147), (147, 159, 160, 148), (148, 160, 161, 149), (149, 161, 162, 150), (150, 162, 163, 151), (151, 163, 164, 152), (152, 164, 165, 153), (153, 165, 166, 154), (154, 166, 167, 155), (155, 167, 156, 144), (156, 168, 169, 157), (157, 169, 170, 158), (158, 170, 171, 159), (159, 171, 172, 160), (160, 172, 173, 161), (161, 173, 174, 162), (162, 174, 175, 163), (163, 175, 176, 164), (164, 176, 177, 165), (165, 177, 178, 166), (166, 178, 179, 167), (167, 179, 168, 156), (168, 180, 181, 169), (169, 181, 182, 170), (170, 182, 183, 171), (171, 183, 184, 172), (172, 184, 185, 173), (173, 185, 186, 174), (174, 186, 187, 175), (175, 187, 188, 176), (176, 188, 189, 177), (177, 189, 190, 178), (178, 190, 191, 179), (179, 191, 180, 168), (180, 192, 193, 181), (181, 193, 194, 182), (182, 194, 195, 183), (183, 195, 196, 184), (184, 196, 197, 185), (185, 197, 198, 186), (186, 198, 199, 187), (187, 199, 200, 188), (188, 200, 201, 189), (189, 201, 202, 190), (190, 202, 203, 191), (191, 203, 192, 180), (192, 204, 205, 193), (193, 205, 206, 194), (194, 206, 207, 195), (195, 207, 208, 196), (196, 208, 209, 197), (197, 209, 210, 198), (198, 210, 211, 199), (199, 211, 212, 200), (200, 212, 213, 201), (201, 213, 214, 202), (202, 214, 215, 203), (203, 215, 204, 192), (204, 216, 217, 205), (205, 217, 218, 206), (206, 218, 219, 207), (207, 219, 220, 208), (208, 220, 221, 209), (209, 221, 222, 210), (210, 222, 223, 211), (211, 223, 224, 212), (212, 224, 225, 213), (213, 225, 226, 214), (214, 226, 227, 215), (215, 227, 216, 204), (216, 228, 229, 217), (217, 229, 230, 218), (218, 230, 231, 219), (219, 231, 232, 220), (220, 232, 233, 221), (221, 233, 234, 222), (222, 234, 235, 223), (223, 235, 236, 224), (224, 236, 237, 225), (225, 237, 238, 226), (226, 238, 239, 227), (227, 239, 228, 216), (228, 240, 241, 229), (229, 241, 242, 230), (230, 242, 243, 231), (231, 243, 244, 232), (232, 244, 245, 233), (233, 245, 246, 234), (234, 246, 247, 235), (235, 247, 248, 236), (236, 248, 249, 237), (237, 249, 250, 238), (238, 250, 251, 239), (239, 251, 240, 228), (240, 252, 253, 241), (241, 253, 254, 242), (242, 254, 255, 243), (243, 255, 256, 244), (244, 256, 257, 245), (245, 257, 258, 246), (246, 258, 259, 247), (247, 259, 260, 248), (248, 260, 261, 249), (249, 261, 262, 250), (250, 262, 263, 251), (251, 263, 252, 240), (252, 264, 265, 253), (253, 265, 266, 254), (254, 266, 267, 255), (255, 267, 268, 256), (256, 268, 269, 257), (257, 269, 270, 258), (258, 270, 271, 259), (259, 271, 272, 260), (260, 272, 273, 261), (261, 273, 274, 262), (262, 274, 275, 263), (263, 275, 264, 252), (347, 346, 400, 399), (326, 324, 363, 364), (279, 277, 284, 276), (281, 280, 277, 279), (355, 354, 392, 391), (310, 308, 355, 356), (271, 270, 269, 268, 267, 266, 265, 264, 275, 274, 273, 272), (1, 2, 3, 4, 5, 6, 7, 8, 9, 10, 11, 0), (288, 286, 344, 345), (366, 365, 381, 380), (276, 284, 286, 285), (304, 302, 352, 353), (372, 371, 373, 375), (285, 286, 288, 287), (320, 318, 360, 361), (358, 357, 389, 388), (287, 288, 290, 289), (277, 280, 343, 282), (350, 349, 397, 396), (289, 290, 292, 291), (336, 334, 368, 369), (283, 282, 404, 403), (291, 292, 294, 293), (298, 296, 349, 350), (369, 368, 378, 377), (293, 294, 296, 295), (314, 312, 357, 358), (361, 360, 386, 385), (295, 296, 298, 297), (330, 328, 365, 366), (353, 352, 394, 393), (297, 298, 300, 299), (292, 290, 346, 347), (345, 344, 402, 401), (299, 300, 302, 301), (308, 306, 354, 355), (371, 370, 374, 373), (301, 302, 304, 303), (324, 322, 362, 363), (364, 363, 383, 382), (303, 304, 306, 305), (340, 338, 370, 371), (356, 355, 391, 390), (305, 306, 308, 307), (286, 284, 283, 344), (348, 347, 399, 398), (307, 308, 310, 309), (302, 300, 351, 352), (367, 366, 380, 379), (309, 310, 312, 311), (318, 316, 359, 360), (359, 358, 388, 387), (311, 312, 314, 313), (334, 332, 367, 368), (351, 350, 396, 395), (313, 314, 316, 315), (296, 294, 348, 349), (282, 343, 376, 404), (315, 316, 318, 317), (312, 310, 356, 357), (370, 369, 377, 374), (317, 318, 320, 319), (328, 326, 364, 365), (362, 361, 385, 384), (319, 320, 322, 321), (284, 277, 282, 283), (354, 353, 393, 392), (321, 322, 324, 323), (290, 288, 345, 346), (346, 345, 401, 400), (323, 324, 326, 325), (306, 304, 353, 354), (365, 364, 382, 381), (325, 326, 328, 327), (322, 320, 361, 362), (343, 372, 375, 376), (327, 328, 330, 329), (338, 336, 369, 370), (357, 356, 390, 389), (329, 330, 332, 331), (280, 342, 372, 343), (349, 348, 398, 397), (331, 332, 334, 333), (300, 298, 350, 351), (368, 367, 379, 378), (333, 334, 336, 335), (316, 314, 358, 359), (360, 359, 387, 386), (335, 336, 338, 337), (332, 330, 366, 367), (383, 384, 416, 415), (337, 338, 340, 339), (352, 351, 395, 394), (281, 279, 276, 285, 287, 289, 291, 293, 295, 297, 299, 301, 303, 305, 307, 309, 311, 313, 315, 317, 319, 321, 323, 325, 327, 329, 331, 333, 335, 337, 339, 341), (339, 340, 342, 341), (342, 340, 371, 372), (363, 362, 384, 383), (341, 342, 280, 281), (294, 292, 347, 348), (344, 283, 403, 402), (418, 419, 451, 450), (397, 398, 430, 429), (384, 385, 417, 416), (398, 399, 431, 430), (385, 386, 418, 417), (399, 400, 432, 431), (386, 387, 419, 418), (373, 374, 406, 405), (400, 401, 433, 432), (387, 388, 420, 419), (375, 373, 405, 407), (401, 402, 434, 433), (388, 389, 421, 420), (376, 375, 407, 408), (402, 403, 435, 434), (389, 390, 422, 421), (374, 377, 409, 406), (404, 376, 408, 436), (390, 391, 423, 422), (377, 378, 410, 409), (403, 404, 436, 435), (391, 392, 424, 423), (378, 379, 411, 410), (392, 393, 425, 424), (379, 380, 412, 411), (393, 394, 426, 425), (380, 381, 413, 412), (394, 395, 427, 426), (381, 382, 414, 413), (395, 396, 428, 427), (382, 383, 415, 414), (396, 397, 429, 428), (467, 468, 440, 439, 437, 438, 441, 442, 443, 444, 445, 446, 447, 448, 449, 450, 451, 452, 453, 454, 455, 456, 457, 458, 459, 460, 461, 462, 463, 464, 465, 466), (405, 406, 438, 437), (432, 433, 465, 464), (419, 420, 452, 451), (407, 405, 437, 439), (433, 434, 466, 465), (420, 421, 453, 452), (408, 407, 439, 440), (434, 435, 467, 466), (421, 422, 454, 453), (406, 409, 441, 438), (436, 408, 440, 468), (422, 423, 455, 454), (409, 410, 442, 441), (435, 436, 468, 467), (423, 424, 456, 455), (410, 411, 443, 442), (424, 425, 457, 456), (411, 412, 444, 443), (425, 426, 458, 457), (412, 413, 445, 444), (426, 427, 459, 458), (413, 414, 446, 445), (427, 428, 460, 459), (414, 415, 447, 446), (428, 429, 461, 460), (415, 416, 448, 447), (429, 430, 462, 461), (416, 417, 449, 448), (430, 431, 463, 462), (417, 418, 450, 449), (431, 432, 464, 463), (941, 940, 473, 474), (949, 948, 481, 482), (942, 941, 474, 475), (950, 949, 482, 483), (943, 942, 475, 476), (936, 740, 469), (544, 950, 483), (944, 943, 476, 477), (937, 936, 469, 470), (945, 944, 477, 478), (938, 937, 470, 471), (946, 945, 478, 479), (939, 938, 471, 472), (947, 946, 479, 480), (940, 939, 472, 473), (948, 947, 480, 481), (473, 472, 487, 488), (481, 480, 495, 496), (474, 473, 488, 489), (482, 481, 496, 497), (475, 474, 489, 490), (483, 482, 497, 498), (476, 475, 490, 491), (469, 740, 484), (544, 483, 498), (477, 476, 491, 492), (470, 469, 484, 485), (478, 477, 492, 493), (471, 470, 485, 486), (479, 478, 493, 494), (472, 471, 486, 487), (480, 479, 494, 495), (492, 491, 506, 507), (485, 484, 499, 500), (493, 492, 507, 508), (486, 485, 500, 501), (494, 493, 508, 509), (487, 486, 501, 502), (495, 494, 509, 510), (488, 487, 502, 503), (496, 495, 510, 511), (489, 488, 503, 504), (497, 496, 511, 512), (490, 489, 504, 505), (498, 497, 512, 513), (491, 490, 505, 506), (484, 740, 499), (544, 498, 513), (511, 510, 525, 526), (504, 503, 518, 519), (512, 511, 526, 527), (505, 504, 519, 520), (513, 512, 527, 528), (506, 505, 520, 521), (499, 740, 514), (544, 513, 528), (507, 506, 521, 522), (500, 499, 514, 515), (508, 507, 522, 523), (501, 500, 515, 516), (509, 508, 523, 524), (502, 501, 516, 517), (510, 509, 524, 525), (503, 502, 517, 518), (515, 514, 529, 530), (523, 522, 537, 538), (516, 515, 530, 531), (524, 523, 538, 539), (517, 516, 531, 532), (525, 524, 539, 540), (518, 517, 532, 533), (526, 525, 540, 541), (519, 518, 533, 534), (527, 526, 541, 542), (520, 519, 534, 535), (528, 527, 542, 543), (521, 520, 535, 536), (514, 740, 529), (544, 528, 543), (522, 521, 536, 537), (534, 533, 549, 550), (542, 541, 557, 558), (535, 534, 550, 551), (543, 542, 558, 559), (536, 535, 551, 552), (529, 740, 545), (544, 543, 559), (537, 536, 552, 553), (530, 529, 545, 546), (538, 537, 553, 554), (531, 530, 546, 547), (539, 538, 554, 555), (532, 531, 547, 548), (540, 539, 555, 556), (533, 532, 548, 549), (541, 540, 556, 557), (554, 553, 568, 569), (547, 546, 561, 562), (555, 554, 569, 570), (548, 547, 562, 563), (556, 555, 570, 571), (549, 548, 563, 564), (557, 556, 571, 572), (550, 549, 564, 565), (558, 557, 572, 573), (551, 550, 565, 566), (559, 558, 573, 574), (552, 551, 566, 567), (545, 740, 560), (544, 559, 574), (553, 552, 567, 568), (546, 545, 560, 561), (573, 572, 587, 588), (566, 565, 580, 581), (574, 573, 588, 589), (567, 566, 581, 582), (560, 740, 575), (544, 574, 589), (568, 567, 582, 583), (561, 560, 575, 576), (569, 568, 583, 584), (562, 561, 576, 577), (570, 569, 584, 585), (563, 562, 577, 578), (571, 570, 585, 586), (564, 563, 578, 579), (572, 571, 586, 587), (565, 564, 579, 580), (585, 584, 599, 600), (578, 577, 592, 593), (586, 585, 600, 601), (579, 578, 593, 594), (587, 586, 601, 602), (580, 579, 594, 595), (588, 587, 602, 603), (581, 580, 595, 596), (589, 588, 603, 604), (582, 581, 596, 597), (575, 740, 590), (544, 589, 604), (583, 582, 597, 598), (576, 575, 590, 591), (584, 583, 598, 599), (577, 576, 591, 592), (604, 603, 618, 619), (597, 596, 611, 612), (590, 740, 605), (544, 604, 619), (598, 597, 612, 613), (591, 590, 605, 606), (599, 598, 613, 614), (592, 591, 606, 607), (600, 599, 614, 615), (593, 592, 607, 608), (601, 600, 615, 616), (594, 593, 608, 609), (602, 601, 616, 617), (595, 594, 609, 610), (603, 602, 617, 618), (596, 595, 610, 611), (608, 607, 622, 623), (616, 615, 630, 631), (609, 608, 623, 624), (617, 616, 631, 632), (610, 609, 624, 625), (618, 617, 632, 633), (611, 610, 625, 626), (619, 618, 633, 634), (612, 611, 626, 627), (605, 740, 620), (544, 619, 634), (613, 612, 627, 628), (606, 605, 620, 621), (614, 613, 628, 629), (607, 606, 621, 622), (615, 614, 629, 630), (627, 626, 641, 642), (620, 740, 635), (544, 634, 649), (628, 627, 642, 643), (621, 620, 635, 636), (629, 628, 643, 644), (622, 621, 636, 637), (630, 629, 644, 645), (623, 622, 637, 638), (631, 630, 645, 646), (624, 623, 638, 639), (632, 631, 646, 647), (625, 624, 639, 640), (633, 632, 647, 648), (626, 625, 640, 641), (634, 633, 648, 649), (646, 645, 660, 661), (639, 638, 653, 654), (647, 646, 661, 662), (640, 639, 654, 655), (648, 647, 662, 663), (641, 640, 655, 656), (649, 648, 663, 664), (642, 641, 656, 657), (635, 740, 650), (544, 649, 664), (643, 642, 657, 658), (636, 635, 650, 651), (644, 643, 658, 659), (637, 636, 651, 652), (645, 644, 659, 660), (638, 637, 652, 653), (650, 740, 665), (544, 664, 679), (658, 657, 672, 673), (651, 650, 665, 666), (659, 658, 673, 674), (652, 651, 666, 667), (660, 659, 674, 675), (653, 652, 667, 668), (661, 660, 675, 676), (654, 653, 668, 669), (662, 661, 676, 677), (655, 654, 669, 670), (663, 662, 677, 678), (656, 655, 670, 671), (664, 663, 678, 679), (657, 656, 671, 672), (669, 668, 683, 684), (677, 676, 691, 692), (670, 669, 684, 685), (678, 677, 692, 693), (671, 670, 685, 686), (679, 678, 693, 694), (672, 671, 686, 687), (665, 740, 680), (544, 679, 694), (673, 672, 687, 688), (666, 665, 680, 681), (674, 673, 688, 689), (667, 666, 681, 682), (675, 674, 689, 690), (668, 667, 682, 683), (676, 675, 690, 691), (688, 687, 702, 703), (681, 680, 695, 696), (689, 688, 703, 704), (682, 681, 696, 697), (690, 689, 704, 705), (683, 682, 697, 698), (691, 690, 705, 706), (684, 683, 698, 699), (692, 691, 706, 707), (685, 684, 699, 700), (693, 692, 707, 708), (686, 685, 700, 701), (694, 693, 708, 709), (687, 686, 701, 702), (680, 740, 695), (544, 694, 709), (707, 706, 721, 722), (700, 699, 714, 715), (708, 707, 722, 723), (701, 700, 715, 716), (709, 708, 723, 724), (702, 701, 716, 717), (695, 740, 710), (544, 709, 724), (703, 702, 717, 718), (696, 695, 710, 711), (704, 703, 718, 719), (697, 696, 711, 712), (705, 704, 719, 720), (698, 697, 712, 713), (706, 705, 720, 721), (699, 698, 713, 714), (719, 718, 733, 734), (712, 711, 726, 727), (720, 719, 734, 735), (713, 712, 727, 728), (721, 720, 735, 736), (714, 713, 728, 729), (722, 721, 736, 737), (715, 714, 729, 730), (723, 722, 737, 738), (716, 715, 730, 731), (724, 723, 738, 739), (717, 716, 731, 732), (710, 740, 725), (544, 724, 739), (718, 717, 732, 733), (711, 710, 725, 726), (738, 737, 753, 754), (731, 730, 746, 747), (739, 738, 754, 755), (732, 731, 747, 748), (725, 740, 741), (544, 739, 755), (733, 732, 748, 749), (726, 725, 741, 742), (734, 733, 749, 750), (727, 726, 742, 743), (735, 734, 750, 751), (728, 727, 743, 744), (736, 735, 751, 752), (729, 728, 744, 745), (737, 736, 752, 753), (730, 729, 745, 746), (743, 742, 757, 758), (751, 750, 765, 766), (744, 743, 758, 759), (752, 751, 766, 767), (745, 744, 759, 760), (753, 752, 767, 768), (746, 745, 760, 761), (754, 753, 768, 769), (747, 746, 761, 762), (755, 754, 769, 770), (748, 747, 762, 763), (741, 740, 756), (544, 755, 770), (749, 748, 763, 764), (742, 741, 756, 757), (750, 749, 764, 765), (762, 761, 776, 777), (770, 769, 784, 785), (763, 762, 777, 778), (756, 740, 771), (544, 770, 785), (764, 763, 778, 779), (757, 756, 771, 772), (765, 764, 779, 780), (758, 757, 772, 773), (766, 765, 780, 781), (759, 758, 773, 774), (767, 766, 781, 782), (760, 759, 774, 775), (768, 767, 782, 783), (761, 760, 775, 776), (769, 768, 783, 784), (781, 780, 795, 796), (774, 773, 788, 789), (782, 781, 796, 797), (775, 774, 789, 790), (783, 782, 797, 798), (776, 775, 790, 791), (784, 783, 798, 799), (777, 776, 791, 792), (785, 784, 799, 800), (778, 777, 792, 793), (771, 740, 786), (544, 785, 800), (779, 778, 793, 794), (772, 771, 786, 787), (780, 779, 794, 795), (773, 772, 787, 788), (800, 799, 814, 815), (793, 792, 807, 808), (786, 740, 801), (544, 800, 815), (794, 793, 808, 809), (787, 786, 801, 802), (795, 794, 809, 810), (788, 787, 802, 803), (796, 795, 810, 811), (789, 788, 803, 804), (797, 796, 811, 812), (790, 789, 804, 805), (798, 797, 812, 813), (791, 790, 805, 806), (799, 798, 813, 814), (792, 791, 806, 807), (804, 803, 818, 819), (811, 810, 825, 826), (812, 811, 826, 827), (805, 804, 819, 820), (813, 812, 827, 828), (806, 805, 820, 821), (814, 813, 828, 829), (807, 806, 821, 822), (801, 740, 816), (815, 814, 829, 830), (808, 807, 822, 823), (802, 801, 816, 817), (544, 815, 830), (809, 808, 823, 824), (803, 802, 817, 818), (810, 809, 824, 825), (822, 821, 836, 837), (830, 829, 844, 845), (823, 822, 837, 838), (816, 740, 831), (544, 830, 845), (824, 823, 838, 839), (817, 816, 831, 832), (825, 824, 839, 840), (818, 817, 832, 833), (826, 825, 840, 841), (819, 818, 833, 834), (827, 826, 841, 842), (820, 819, 834, 835), (828, 827, 842, 843), (821, 820, 835, 836), (829, 828, 843, 844), (841, 840, 855, 856), (834, 833, 848, 849), (842, 841, 856, 857), (835, 834, 849, 850), (843, 842, 857, 858), (836, 835, 850, 851), (844, 843, 858, 859), (837, 836, 851, 852), (845, 844, 859, 860), (838, 837, 852, 853), (831, 740, 846), (544, 845, 860), (839, 838, 853, 854), (832, 831, 846, 847), (840, 839, 854, 855), (833, 832, 847, 848), (860, 859, 874, 875), (853, 852, 867, 868), (846, 740, 861), (544, 860, 875), (854, 853, 868, 869), (847, 846, 861, 862), (855, 854, 869, 870), (848, 847, 862, 863), (856, 855, 870, 871), (849, 848, 863, 864), (857, 856, 871, 872), (850, 849, 864, 865), (858, 857, 872, 873), (851, 850, 865, 866), (859, 858, 873, 874), (852, 851, 866, 867), (872, 871, 886, 887), (865, 864, 879, 880), (873, 872, 887, 888), (866, 865, 880, 881), (874, 873, 888, 889), (867, 866, 881, 882), (875, 874, 889, 890), (868, 867, 882, 883), (861, 740, 876), (544, 875, 890), (869, 868, 883, 884), (862, 861, 876, 877), (870, 869, 884, 885), (863, 862, 877, 878), (871, 870, 885, 886), (864, 863, 878, 879), (876, 740, 891), (544, 890, 905), (884, 883, 898, 899), (877, 876, 891, 892), (885, 884, 899, 900), (878, 877, 892, 893), (886, 885, 900, 901), (879, 878, 893, 894), (887, 886, 901, 902), (880, 879, 894, 895), (888, 887, 902, 903), (881, 880, 895, 896), (889, 888, 903, 904), (882, 881, 896, 897), (890, 889, 904, 905), (883, 882, 897, 898), (895, 894, 909, 910), (903, 902, 917, 918), (896, 895, 910, 911), (904, 903, 918, 919), (897, 896, 911, 912), (905, 904, 919, 920), (898, 897, 912, 913), (891, 740, 906), (544, 905, 920), (899, 898, 913, 914), (892, 891, 906, 907), (900, 899, 914, 915), (893, 892, 907, 908), (901, 900, 915, 916), (894, 893, 908, 909), (902, 901, 916, 917), (914, 913, 928, 929), (907, 906, 921, 922), (915, 914, 929, 930), (908, 907, 922, 923), (916, 915, 930, 931), (909, 908, 923, 924), (917, 916, 931, 932), (910, 909, 924, 925), (918, 917, 932, 933), (911, 910, 925, 926), (919, 918, 933, 934), (912, 911, 926, 927), (920, 919, 934, 935), (913, 912, 927, 928), (906, 740, 921), (544, 920, 935), (933, 932, 947, 948), (926, 925, 940, 941), (934, 933, 948, 949), (927, 926, 941, 942), (935, 934, 949, 950), (928, 927, 942, 943), (921, 740, 936), (544, 935, 950), (929, 928, 943, 944), (922, 921, 936, 937), (930, 929, 944, 945), (923, 922, 937, 938), (931, 930, 945, 946), (924, 923, 938, 939), (932, 931, 946, 947), (925, 924, 939, 940)])
me_cube.materials.append(mat_material)
me_cube.use_remesh_preserve_volume = False
me_cube.use_remesh_preserve_attributes = False
me_cube.use_mirror_vertex_groups = False
me_cube.update()

# ---- objects
ob_cube = bpy.data.objects.new('Cube', me_cube)
ob_lamp = bpy.data.objects.new('Lamp', light_lamp)
ob_camera = bpy.data.objects.new('Camera', cam_camera)

# ---- transforms, parenting, visibility, modifiers, constraints
ob_cube.location = (0.0, 0.0, 0.0)
ob_cube.lock_rotations_4d = False
ob_cube.empty_display_type = 'ARROWS'
ob_cube.lineart.crease_threshold = 0.0
ob_lamp.location = (4.076, 1.005, 5.904)
ob_lamp.rotation_euler = (0.6503, 0.05522, 1.866)
ob_lamp.lock_rotations_4d = False
ob_lamp.empty_display_type = 'ARROWS'
ob_lamp.color = (0.0, 0.0, 0.0, 0.0)
ob_lamp.lineart.crease_threshold = 0.0
ob_camera.location = (7.481, -6.508, 5.344)
ob_camera.rotation_euler = (1.109, 0.0, 0.8149)
ob_camera.lock_rotations_4d = False
ob_camera.empty_display_type = 'ARROWS'
ob_camera.color = (0.0, 0.0, 0.0, 0.0)
ob_camera.display_type = 'WIRE'
ob_camera.lineart.crease_threshold = 0.0

# ---- collection membership
col_collection_1.objects.link(ob_cube)
col_collection_1.objects.link(ob_lamp)
col_collection_1.objects.link(ob_camera)

# ---- scene / render settings (as saved in the file)
scene.camera = ob_camera
scene.frame_start = 1; scene.frame_end = 250; scene.frame_set(1)
scene.render.engine = 'BLENDER_EEVEE_NEXT'
scene.render.resolution_percentage = 50
scene.render.dither_intensity = 0.0
scene.cycles.use_denoising = False
scene.cycles.samples = 128
scene.cycles.sampling_pattern = 'TABULATED_SOBOL'
scene.cycles.light_sampling_threshold = 0.0
scene.cycles.use_adaptive_sampling = False
scene.cycles.use_light_tree = False
scene.cycles.blur_glossy = 0.0
scene.cycles.sample_clamp_indirect = 0.0
scene.view_settings.view_transform = 'Standard'
bpy.context.view_layer.update()
